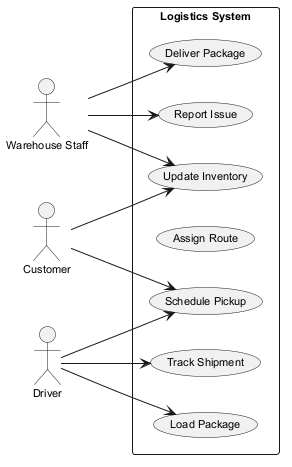

The diagram above was rendered by PlantUML. Its source (embedded in the PNG):
@startuml
skinparam backgroundColor #FFFFFF
skinparam classBackgroundColor #F1F8E9
skinparam classBorderColor #33691E
skinparam defaultFontSize 11
left to right direction
actor "Warehouse Staff" as WarehouseStaff
actor "Customer" as Customer
actor "Driver" as Driver
rectangle "Logistics System" {
  usecase "Report Issue" as UC_ReportIssue
  usecase "Deliver Package" as UC_DeliverPackage
  usecase "Load Package" as UC_LoadPackage
  usecase "Assign Route" as UC_AssignRoute
  usecase "Track Shipment" as UC_TrackShipment
  usecase "Update Inventory" as UC_UpdateInventory
  usecase "Schedule Pickup" as UC_SchedulePickup
}
WarehouseStaff --> UC_DeliverPackage
WarehouseStaff --> UC_UpdateInventory
WarehouseStaff --> UC_ReportIssue
Customer --> UC_UpdateInventory
Customer --> UC_SchedulePickup
Driver --> UC_LoadPackage
Driver --> UC_SchedulePickup
Driver --> UC_TrackShipment
@enduml